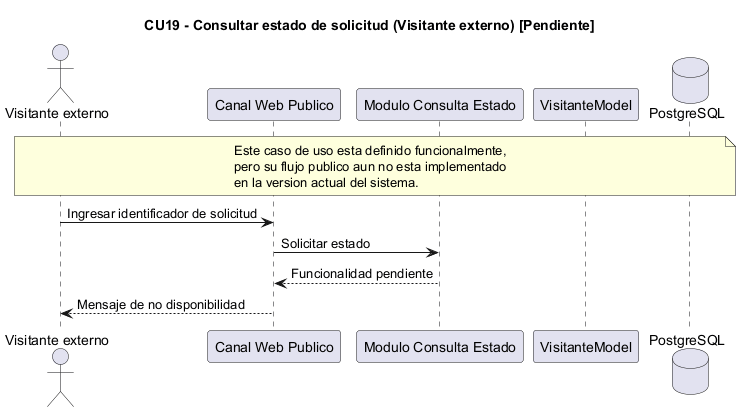

The diagram above was rendered by PlantUML. Its source (embedded in the PNG):
@startuml CU19_consultar_estado_solicitud_visitante
title CU19 - Consultar estado de solicitud (Visitante externo) [Pendiente]

actor "Visitante externo" as Visitante
participant "Canal Web Publico" as UI
participant "Modulo Consulta Estado" as R
participant "VisitanteModel" as V
database "PostgreSQL" as DB

note over Visitante,DB
Este caso de uso esta definido funcionalmente,
pero su flujo publico aun no esta implementado
en la version actual del sistema.
end note

Visitante -> UI : Ingresar identificador de solicitud
UI -> R : Solicitar estado
R --> UI : Funcionalidad pendiente
UI --> Visitante : Mensaje de no disponibilidad
@enduml